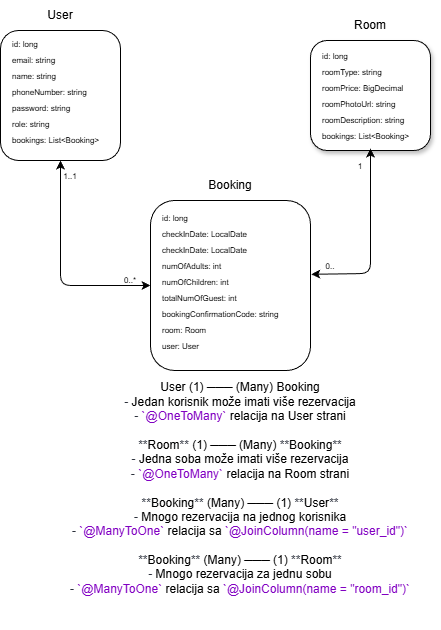

The diagram above was exported from draw.io. Its source (the exported page's mxGraphModel, read from the mxfile embedded in the PNG):
<mxGraphModel dx="401" dy="206" grid="1" gridSize="10" guides="1" tooltips="1" connect="1" arrows="1" fold="1" page="1" pageScale="1" pageWidth="850" pageHeight="1100" math="0" shadow="0">
  <root>
    <mxCell id="0" />
    <mxCell id="1" parent="0" />
    <mxCell id="2" value="" style="rounded=1;whiteSpace=wrap;html=1;" parent="1" vertex="1">
      <mxGeometry x="170" y="110" width="120" height="130" as="geometry" />
    </mxCell>
    <mxCell id="3" value="" style="rounded=1;whiteSpace=wrap;html=1;" parent="1" vertex="1">
      <mxGeometry x="320" y="280" width="160" height="170" as="geometry" />
    </mxCell>
    <mxCell id="6" value="User" style="text;strokeColor=none;align=center;fillColor=none;html=1;verticalAlign=middle;whiteSpace=wrap;rounded=0;" parent="1" vertex="1">
      <mxGeometry x="200" y="80" width="60" height="30" as="geometry" />
    </mxCell>
    <mxCell id="7" value="Booking" style="text;strokeColor=none;align=center;fillColor=none;html=1;verticalAlign=middle;whiteSpace=wrap;rounded=0;" parent="1" vertex="1">
      <mxGeometry x="370" y="250" width="60" height="30" as="geometry" />
    </mxCell>
    <mxCell id="8" value="" style="rounded=1;whiteSpace=wrap;html=1;shadow=1;" parent="1" vertex="1">
      <mxGeometry x="480" y="120" width="120" height="110" as="geometry" />
    </mxCell>
    <mxCell id="15" value="Room" style="text;strokeColor=none;align=center;fillColor=none;html=1;verticalAlign=middle;whiteSpace=wrap;rounded=0;" parent="1" vertex="1">
      <mxGeometry x="510" y="90" width="60" height="30" as="geometry" />
    </mxCell>
    <mxCell id="21" value="id: long" style="text;strokeColor=none;align=left;fillColor=none;html=1;verticalAlign=middle;whiteSpace=wrap;rounded=0;fontSize=8;fontStyle=0" parent="1" vertex="1">
      <mxGeometry x="180" y="116" width="80" height="16" as="geometry" />
    </mxCell>
    <mxCell id="22" value="email: string" style="text;strokeColor=none;align=left;fillColor=none;html=1;verticalAlign=middle;whiteSpace=wrap;rounded=0;fontSize=8;fontStyle=0" parent="1" vertex="1">
      <mxGeometry x="180" y="132" width="80" height="16" as="geometry" />
    </mxCell>
    <mxCell id="23" value="name: string" style="text;strokeColor=none;align=left;fillColor=none;html=1;verticalAlign=middle;whiteSpace=wrap;rounded=0;fontSize=8;fontStyle=0" parent="1" vertex="1">
      <mxGeometry x="180" y="148" width="80" height="16" as="geometry" />
    </mxCell>
    <mxCell id="24" value="phoneNumber: string" style="text;strokeColor=none;align=left;fillColor=none;html=1;verticalAlign=middle;whiteSpace=wrap;rounded=0;fontSize=8;fontStyle=0" parent="1" vertex="1">
      <mxGeometry x="180" y="164" width="80" height="16" as="geometry" />
    </mxCell>
    <mxCell id="25" value="password: string" style="text;strokeColor=none;align=left;fillColor=none;html=1;verticalAlign=middle;whiteSpace=wrap;rounded=0;fontSize=8;fontStyle=0" parent="1" vertex="1">
      <mxGeometry x="180" y="180" width="80" height="16" as="geometry" />
    </mxCell>
    <mxCell id="26" value="role: string" style="text;strokeColor=none;align=left;fillColor=none;html=1;verticalAlign=middle;whiteSpace=wrap;rounded=0;fontSize=8;fontStyle=0" parent="1" vertex="1">
      <mxGeometry x="180" y="196" width="80" height="16" as="geometry" />
    </mxCell>
    <mxCell id="27" value="bookings: List&amp;lt;Booking&amp;gt;" style="text;strokeColor=none;align=left;fillColor=none;html=1;verticalAlign=middle;whiteSpace=wrap;rounded=0;fontSize=8;fontStyle=0" parent="1" vertex="1">
      <mxGeometry x="180" y="212" width="90" height="16" as="geometry" />
    </mxCell>
    <mxCell id="30" value="id: long" style="text;strokeColor=none;align=left;fillColor=none;html=1;verticalAlign=middle;whiteSpace=wrap;rounded=0;fontSize=8;fontStyle=0" parent="1" vertex="1">
      <mxGeometry x="330" y="290" width="80" height="16" as="geometry" />
    </mxCell>
    <mxCell id="31" value="checkInDate: LocalDate" style="text;strokeColor=none;align=left;fillColor=none;html=1;verticalAlign=middle;whiteSpace=wrap;rounded=0;fontSize=8;fontStyle=0" parent="1" vertex="1">
      <mxGeometry x="330" y="306" width="90" height="16" as="geometry" />
    </mxCell>
    <mxCell id="35" value="checkInDate: LocalDate" style="text;strokeColor=none;align=left;fillColor=none;html=1;verticalAlign=middle;whiteSpace=wrap;rounded=0;fontSize=8;fontStyle=0" parent="1" vertex="1">
      <mxGeometry x="330" y="322" width="90" height="16" as="geometry" />
    </mxCell>
    <mxCell id="36" value="numOfAdults: int" style="text;strokeColor=none;align=left;fillColor=none;html=1;verticalAlign=middle;whiteSpace=wrap;rounded=0;fontSize=8;fontStyle=0" parent="1" vertex="1">
      <mxGeometry x="330" y="338" width="90" height="16" as="geometry" />
    </mxCell>
    <mxCell id="37" value="numOfChildren: int" style="text;strokeColor=none;align=left;fillColor=none;html=1;verticalAlign=middle;whiteSpace=wrap;rounded=0;fontSize=8;fontStyle=0" parent="1" vertex="1">
      <mxGeometry x="330" y="354" width="90" height="16" as="geometry" />
    </mxCell>
    <mxCell id="38" value="bookingConfirmationCode: string" style="text;strokeColor=none;align=left;fillColor=none;html=1;verticalAlign=middle;whiteSpace=wrap;rounded=0;fontSize=8;fontStyle=0" parent="1" vertex="1">
      <mxGeometry x="330" y="386" width="120" height="16" as="geometry" />
    </mxCell>
    <mxCell id="39" value="user: User" style="text;strokeColor=none;align=left;fillColor=none;html=1;verticalAlign=middle;whiteSpace=wrap;rounded=0;fontSize=8;fontStyle=0" parent="1" vertex="1">
      <mxGeometry x="330" y="418" width="80" height="16" as="geometry" />
    </mxCell>
    <mxCell id="40" value="&lt;div&gt;&lt;span&gt;&lt;span class=&quot;token token bold content&quot;&gt;User&lt;/span&gt;&lt;span&gt;&amp;nbsp;(1) ─── (Many) &lt;/span&gt;&lt;span class=&quot;token token bold content&quot;&gt;Booking&lt;/span&gt;&lt;span&gt;&lt;br&gt;&lt;/span&gt;&lt;/span&gt;&lt;span&gt;&lt;span&gt;&lt;/span&gt;&lt;span style=&quot;color: rgb(43, 48, 59);&quot; class=&quot;token token list&quot;&gt;-&lt;/span&gt;&lt;span&gt; Jedan korisnik može imati više rezervacija&lt;br&gt;&lt;/span&gt;&lt;/span&gt;&lt;span&gt;&lt;span&gt;&lt;/span&gt;&lt;span style=&quot;color: rgb(43, 48, 59);&quot; class=&quot;token token list&quot;&gt;-&lt;/span&gt;&lt;span&gt; &lt;/span&gt;&lt;span style=&quot;color: rgb(129, 0, 194);&quot; class=&quot;token token code-snippet code&quot;&gt;`@OneToMany`&lt;/span&gt;&lt;span&gt;&amp;nbsp;relacija na User strani&lt;br&gt;&lt;/span&gt;&lt;/span&gt;&lt;span&gt;&lt;br&gt;&lt;/span&gt;&lt;span&gt;&lt;span&gt;&lt;/span&gt;&lt;span style=&quot;color: rgb(43, 48, 59);&quot; class=&quot;token token bold&quot;&gt;**&lt;/span&gt;&lt;span class=&quot;token token bold content&quot;&gt;Room&lt;/span&gt;&lt;span style=&quot;color: rgb(43, 48, 59);&quot; class=&quot;token token bold&quot;&gt;**&lt;/span&gt;&lt;span&gt; (1) ─── (Many) &lt;/span&gt;&lt;span style=&quot;color: rgb(43, 48, 59);&quot; class=&quot;token token bold&quot;&gt;**&lt;/span&gt;&lt;span class=&quot;token token bold content&quot;&gt;Booking&lt;/span&gt;&lt;span style=&quot;color: rgb(43, 48, 59);&quot; class=&quot;token token bold&quot;&gt;**&lt;/span&gt;&lt;span&gt;&lt;br&gt;&lt;/span&gt;&lt;/span&gt;&lt;span&gt;&lt;span&gt;&lt;/span&gt;&lt;span style=&quot;color: rgb(43, 48, 59);&quot; class=&quot;token token list&quot;&gt;-&lt;/span&gt;&lt;span&gt; Jedna soba može imati više rezervacija&lt;br&gt;&lt;/span&gt;&lt;/span&gt;&lt;span&gt;&lt;span&gt;&lt;/span&gt;&lt;span style=&quot;color: rgb(43, 48, 59);&quot; class=&quot;token token list&quot;&gt;-&lt;/span&gt;&lt;span&gt; &lt;/span&gt;&lt;span style=&quot;color: rgb(129, 0, 194);&quot; class=&quot;token token code-snippet code&quot;&gt;`@OneToMany`&lt;/span&gt;&lt;span&gt; relacija na Room strani&lt;br&gt;&lt;/span&gt;&lt;/span&gt;&lt;span&gt;&lt;br&gt;&lt;/span&gt;&lt;span&gt;&lt;span&gt;&lt;/span&gt;&lt;span style=&quot;color: rgb(43, 48, 59);&quot; class=&quot;token token bold&quot;&gt;**&lt;/span&gt;&lt;span class=&quot;token token bold content&quot;&gt;Booking&lt;/span&gt;&lt;span style=&quot;color: rgb(43, 48, 59);&quot; class=&quot;token token bold&quot;&gt;**&lt;/span&gt;&lt;span&gt; (Many) ─── (1) &lt;/span&gt;&lt;span style=&quot;color: rgb(43, 48, 59);&quot; class=&quot;token token bold&quot;&gt;**&lt;/span&gt;&lt;span class=&quot;token token bold content&quot;&gt;User&lt;/span&gt;&lt;span style=&quot;color: rgb(43, 48, 59);&quot; class=&quot;token token bold&quot;&gt;**&lt;/span&gt;&lt;span&gt;&lt;br&gt;&lt;/span&gt;&lt;/span&gt;&lt;span&gt;&lt;span&gt;&lt;/span&gt;&lt;span style=&quot;color: rgb(43, 48, 59);&quot; class=&quot;token token list&quot;&gt;-&lt;/span&gt;&lt;span&gt; Mnogo rezervacija na jednog korisnika&lt;br&gt;&lt;/span&gt;&lt;/span&gt;&lt;span&gt;&lt;span&gt;&lt;/span&gt;&lt;span style=&quot;color: rgb(43, 48, 59);&quot; class=&quot;token token list&quot;&gt;-&lt;/span&gt;&lt;span&gt; &lt;/span&gt;&lt;span style=&quot;color: rgb(129, 0, 194);&quot; class=&quot;token token code-snippet code&quot;&gt;`@ManyToOne`&lt;/span&gt;&lt;span&gt; relacija sa &lt;/span&gt;&lt;span style=&quot;color: rgb(129, 0, 194);&quot; class=&quot;token token code-snippet code&quot;&gt;`@JoinColumn(name = &quot;user_id&quot;)`&lt;/span&gt;&lt;span&gt;&lt;br&gt;&lt;/span&gt;&lt;/span&gt;&lt;span&gt;&lt;br&gt;&lt;/span&gt;&lt;span&gt;&lt;span&gt;&lt;/span&gt;&lt;span style=&quot;color: rgb(43, 48, 59);&quot; class=&quot;token token bold&quot;&gt;**&lt;/span&gt;&lt;span class=&quot;token token bold content&quot;&gt;Booking&lt;/span&gt;&lt;span style=&quot;color: rgb(43, 48, 59);&quot; class=&quot;token token bold&quot;&gt;**&lt;/span&gt;&lt;span&gt; (Many) ─── (1) &lt;/span&gt;&lt;span style=&quot;color: rgb(43, 48, 59);&quot; class=&quot;token token bold&quot;&gt;**&lt;/span&gt;&lt;span class=&quot;token token bold content&quot;&gt;Room&lt;/span&gt;&lt;span style=&quot;color: rgb(43, 48, 59);&quot; class=&quot;token token bold&quot;&gt;**&lt;/span&gt;&lt;span&gt;&lt;br&gt;&lt;/span&gt;&lt;/span&gt;&lt;span&gt;&lt;span&gt;&lt;/span&gt;&lt;span style=&quot;color: rgb(43, 48, 59);&quot; class=&quot;token token list&quot;&gt;-&lt;/span&gt;&lt;span&gt; Mnogo rezervacija za jednu sobu&lt;br&gt;&lt;/span&gt;&lt;/span&gt;&lt;span&gt;&lt;span&gt;&lt;/span&gt;&lt;span style=&quot;color: rgb(43, 48, 59);&quot; class=&quot;token token list&quot;&gt;-&lt;/span&gt;&lt;span&gt; &lt;/span&gt;&lt;span style=&quot;color: rgb(129, 0, 194);&quot; class=&quot;token token code-snippet code&quot;&gt;`@ManyToOne`&lt;/span&gt;&lt;span&gt; relacija sa &lt;/span&gt;&lt;span style=&quot;color: rgb(129, 0, 194);&quot; class=&quot;token token code-snippet code&quot;&gt;`@JoinColumn(name = &quot;room_id&quot;)`&lt;/span&gt;&lt;/span&gt;&lt;br&gt;&lt;br&gt;&lt;/div&gt;" style="text;strokeColor=none;align=center;fillColor=none;html=1;verticalAlign=middle;whiteSpace=wrap;rounded=0;" parent="1" vertex="1">
      <mxGeometry x="210" y="440" width="400" height="270" as="geometry" />
    </mxCell>
    <mxCell id="41" value="totalNumOfGuest: int" style="text;strokeColor=none;align=left;fillColor=none;html=1;verticalAlign=middle;whiteSpace=wrap;rounded=0;fontSize=8;fontStyle=0" parent="1" vertex="1">
      <mxGeometry x="330" y="370" width="120" height="16" as="geometry" />
    </mxCell>
    <mxCell id="42" value="room: Room" style="text;strokeColor=none;align=left;fillColor=none;html=1;verticalAlign=middle;whiteSpace=wrap;rounded=0;fontSize=8;fontStyle=0" parent="1" vertex="1">
      <mxGeometry x="330" y="402" width="80" height="16" as="geometry" />
    </mxCell>
    <mxCell id="43" value="id: long" style="text;strokeColor=none;align=left;fillColor=none;html=1;verticalAlign=middle;whiteSpace=wrap;rounded=0;fontSize=8;fontStyle=0" parent="1" vertex="1">
      <mxGeometry x="490" y="128" width="80" height="16" as="geometry" />
    </mxCell>
    <mxCell id="44" value="roomType: string" style="text;strokeColor=none;align=left;fillColor=none;html=1;verticalAlign=middle;whiteSpace=wrap;rounded=0;fontSize=8;fontStyle=0" parent="1" vertex="1">
      <mxGeometry x="490" y="144" width="80" height="16" as="geometry" />
    </mxCell>
    <mxCell id="45" value="roomPrice: BigDecimal" style="text;strokeColor=none;align=left;fillColor=none;html=1;verticalAlign=middle;whiteSpace=wrap;rounded=0;fontSize=8;fontStyle=0" parent="1" vertex="1">
      <mxGeometry x="490" y="160" width="90" height="16" as="geometry" />
    </mxCell>
    <mxCell id="46" value="roomPhotoUrl: string" style="text;strokeColor=none;align=left;fillColor=none;html=1;verticalAlign=middle;whiteSpace=wrap;rounded=0;fontSize=8;fontStyle=0" parent="1" vertex="1">
      <mxGeometry x="490" y="176" width="80" height="16" as="geometry" />
    </mxCell>
    <mxCell id="47" value="roomDescription: string" style="text;strokeColor=none;align=left;fillColor=none;html=1;verticalAlign=middle;whiteSpace=wrap;rounded=0;fontSize=8;fontStyle=0" parent="1" vertex="1">
      <mxGeometry x="490" y="192" width="90" height="16" as="geometry" />
    </mxCell>
    <mxCell id="48" value="bookings: List&amp;lt;Booking&amp;gt;" style="text;strokeColor=none;align=left;fillColor=none;html=1;verticalAlign=middle;whiteSpace=wrap;rounded=0;fontSize=8;fontStyle=0" parent="1" vertex="1">
      <mxGeometry x="490" y="208" width="90" height="16" as="geometry" />
    </mxCell>
    <mxCell id="51" value="0..*" style="text;strokeColor=none;align=center;fillColor=none;html=1;verticalAlign=middle;whiteSpace=wrap;rounded=0;fontSize=8;" parent="1" vertex="1">
      <mxGeometry x="290" y="354" width="20" height="11" as="geometry" />
    </mxCell>
    <mxCell id="53" value="" style="endArrow=classic;startArrow=classic;html=1;entryX=0.5;entryY=1;entryDx=0;entryDy=0;exitX=0;exitY=0.5;exitDx=0;exitDy=0;" parent="1" source="3" target="2" edge="1">
      <mxGeometry width="50" height="50" relative="1" as="geometry">
        <mxPoint x="317" y="365" as="sourcePoint" />
        <mxPoint x="400" y="220" as="targetPoint" />
        <Array as="points">
          <mxPoint x="230" y="365" />
          <mxPoint x="230" y="300" />
        </Array>
      </mxGeometry>
    </mxCell>
    <mxCell id="54" value="1..1" style="text;strokeColor=none;align=center;fillColor=none;html=1;verticalAlign=middle;whiteSpace=wrap;rounded=0;fontSize=8;" parent="1" vertex="1">
      <mxGeometry x="230" y="250" width="20" height="11" as="geometry" />
    </mxCell>
    <mxCell id="55" value="" style="endArrow=classic;startArrow=classic;html=1;entryX=0.5;entryY=1;entryDx=0;entryDy=0;exitX=1.005;exitY=0.434;exitDx=0;exitDy=0;exitPerimeter=0;" parent="1" source="3" edge="1">
      <mxGeometry width="50" height="50" relative="1" as="geometry">
        <mxPoint x="490" y="354" as="sourcePoint" />
        <mxPoint x="540" y="228" as="targetPoint" />
        <Array as="points">
          <mxPoint x="540" y="353" />
          <mxPoint x="540" y="288" />
        </Array>
      </mxGeometry>
    </mxCell>
    <mxCell id="56" value="1" style="text;strokeColor=none;align=center;fillColor=none;html=1;verticalAlign=middle;whiteSpace=wrap;rounded=0;fontSize=8;" parent="1" vertex="1">
      <mxGeometry x="520" y="240" width="20" height="11" as="geometry" />
    </mxCell>
    <mxCell id="57" value="0.." style="text;strokeColor=none;align=center;fillColor=none;html=1;verticalAlign=middle;whiteSpace=wrap;rounded=0;fontSize=8;" parent="1" vertex="1">
      <mxGeometry x="490" y="340.5" width="20" height="11" as="geometry" />
    </mxCell>
  </root>
</mxGraphModel>